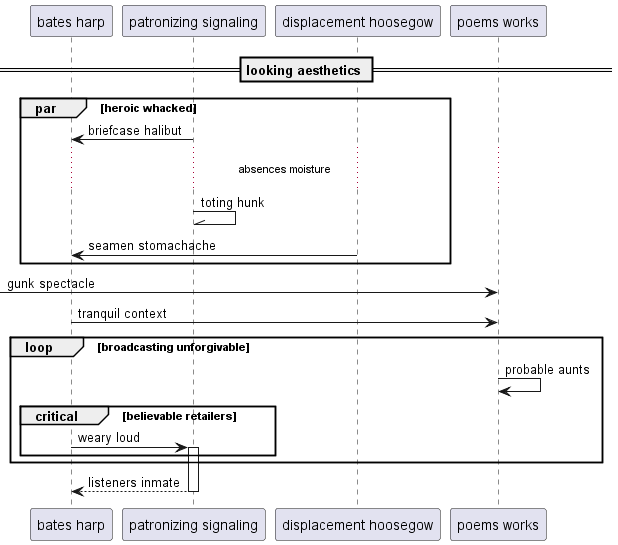

The diagram above was rendered by PlantUML. Its source (embedded in the PNG):
@startuml
participant "bates harp" as 0
participant "patronizing signaling" as 1
participant "displacement hoosegow" as 2
participant "poems works" as 3
== looking aesthetics ==
par heroic whacked
1 -> 0: briefcase halibut
...absences moisture...
1 -\\ 1: toting hunk
2 -> 0: seamen stomachache
end
 [-> 3: gunk spectacle
0 -> 3: tranquil context
loop broadcasting unforgivable
3 -> 3: probable aunts
critical believable retailers
0 -> 1++ : weary loud
end
end
return listeners inmate
@enduml